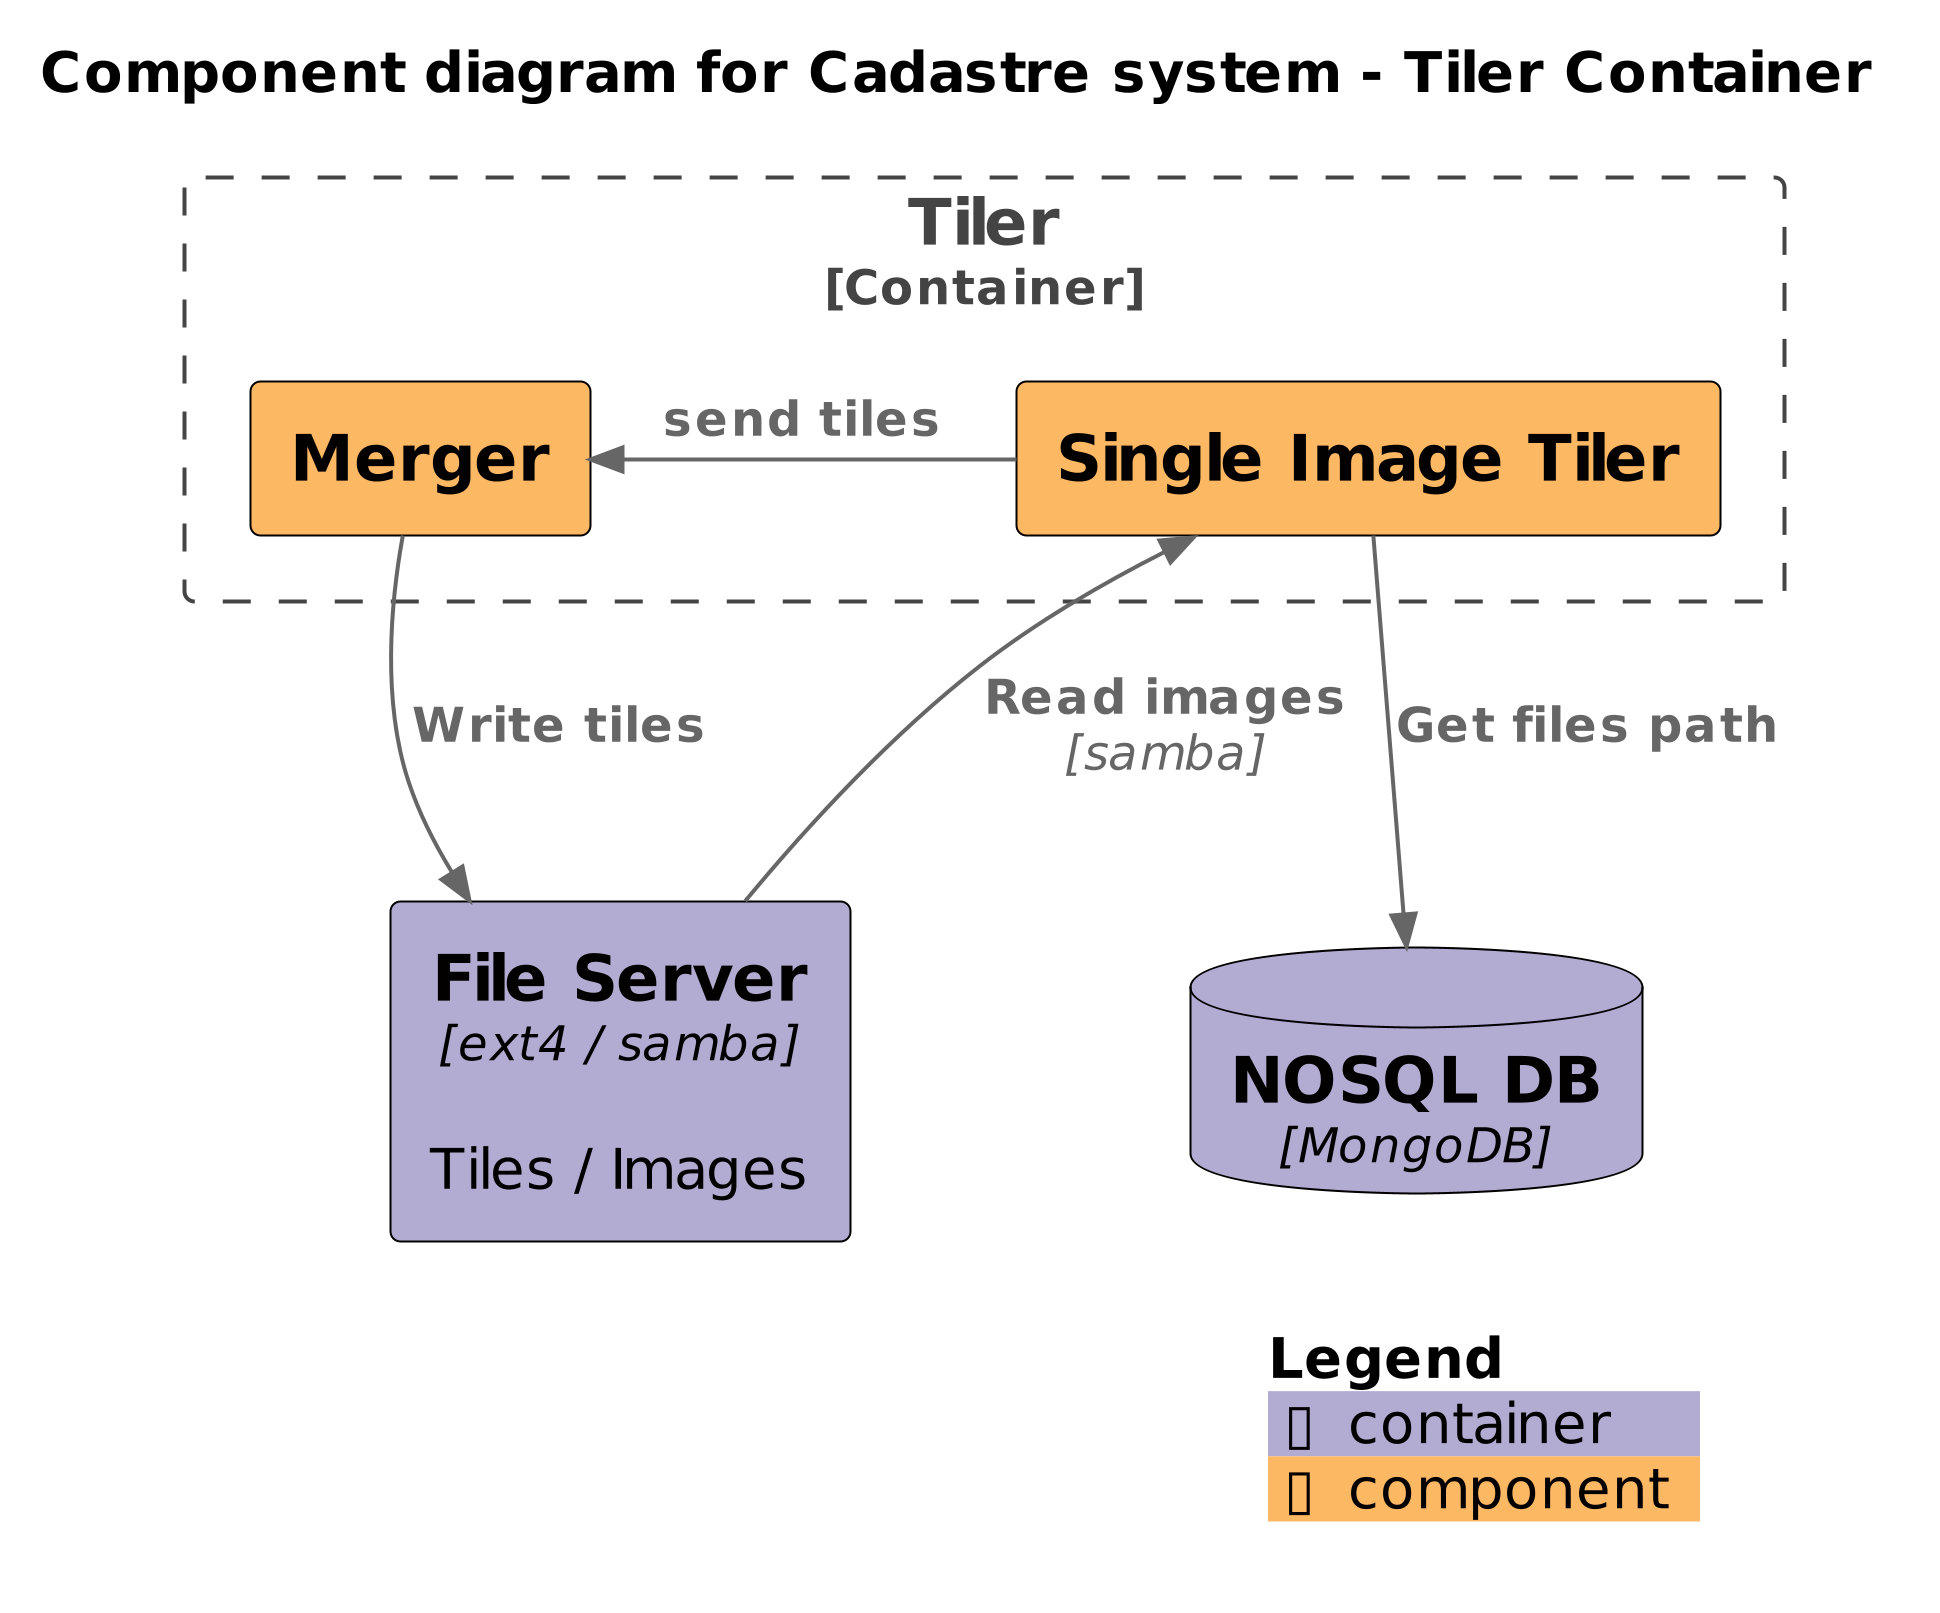

The diagram above was rendered by PlantUML. Its source (embedded in the PNG):
@startuml
!include https://raw.githubusercontent.com/plantuml-stdlib/C4-PlantUML/master/C4_Component.puml
' uncomment the following line and comment the first to use locally
' !include C4_Component.puml
!include C4_Stylesheet.puml

'LAYOUT_WITH_LEGEND()
LAYOUT_TOP_DOWN()
'LAYOUT_AS_SKETCH()
scale 5
title Component diagram for Cadastre system - Tiler Container

Container(file_server, "File Server", "ext4 / samba", "Tiles / Images")
ContainerDb(nosql, "NOSQL DB", "MongoDB")

Container_Boundary(tiler, "Tiler") {
'    Component(manager, "Manager", "Rest Endpoint&Service", "Doing what?")
    Component(single_image_tiler, "Single Image Tiler")
    Component(merger, "Merger")
'    Component(error_detector, "Error Detector", "Tech", "Post Processing ...")

}

Rel(single_image_tiler, nosql, "Get files path")
Rel(file_server, single_image_tiler, "Read images", "samba")
Rel_Left(single_image_tiler, merger, "send tiles")
Rel(merger, file_server, "Write tiles")

SHOW_LEGEND()
@enduml